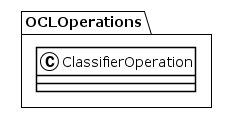

The diagram above was rendered by PlantUML. Its source (embedded in the PNG):
@startuml
!theme plain
package OCLOperations {
class ClassifierOperation {
}
}
@enduml